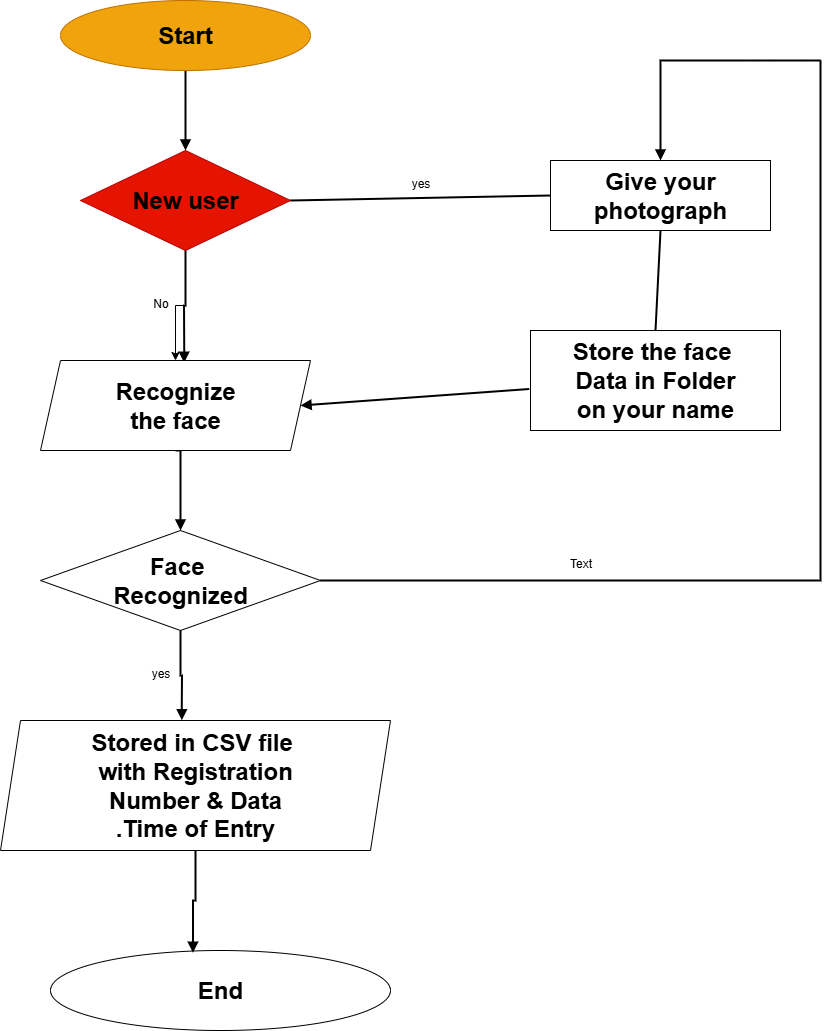

The diagram above was exported from draw.io. Its source (the exported page's mxGraphModel, read from the mxfile embedded in the PNG):
<mxGraphModel dx="2907" dy="1437" grid="1" gridSize="10" guides="1" tooltips="1" connect="1" arrows="1" fold="1" page="1" pageScale="1" pageWidth="850" pageHeight="1100" background="#ffffff" math="0" shadow="0">
  <root>
    <mxCell id="0" />
    <mxCell id="1" parent="0" />
    <mxCell id="-HQwlip5kR_OM0dVDAn8-9" style="edgeStyle=orthogonalEdgeStyle;rounded=0;orthogonalLoop=1;jettySize=auto;html=1;exitX=0.5;exitY=1;exitDx=0;exitDy=0;entryX=0.5;entryY=0;entryDx=0;entryDy=0;strokeColor=light-dark(#000000,#000000);strokeWidth=2;endArrow=block;endFill=1;" edge="1" parent="1" source="-HQwlip5kR_OM0dVDAn8-1" target="-HQwlip5kR_OM0dVDAn8-2">
      <mxGeometry relative="1" as="geometry" />
    </mxCell>
    <mxCell id="-HQwlip5kR_OM0dVDAn8-1" value="&lt;h1&gt;Start&lt;/h1&gt;" style="ellipse;whiteSpace=wrap;html=1;fillColor=light-dark(#F0A30A,#B3FF66);fontColor=#000000;strokeColor=#BD7000;" vertex="1" parent="1">
      <mxGeometry x="80" y="20" width="250" height="70" as="geometry" />
    </mxCell>
    <mxCell id="-HQwlip5kR_OM0dVDAn8-10" value="" style="edgeStyle=orthogonalEdgeStyle;rounded=0;orthogonalLoop=1;jettySize=auto;html=1;" edge="1" parent="1" source="-HQwlip5kR_OM0dVDAn8-2" target="-HQwlip5kR_OM0dVDAn8-3">
      <mxGeometry relative="1" as="geometry" />
    </mxCell>
    <mxCell id="-HQwlip5kR_OM0dVDAn8-11" style="edgeStyle=orthogonalEdgeStyle;rounded=0;orthogonalLoop=1;jettySize=auto;html=1;exitX=0.5;exitY=1;exitDx=0;exitDy=0;entryX=0.532;entryY=0.025;entryDx=0;entryDy=0;entryPerimeter=0;strokeColor=light-dark(#000000,#000000);strokeWidth=2;endArrow=block;endFill=1;" edge="1" parent="1" source="-HQwlip5kR_OM0dVDAn8-2" target="-HQwlip5kR_OM0dVDAn8-3">
      <mxGeometry relative="1" as="geometry" />
    </mxCell>
    <mxCell id="-HQwlip5kR_OM0dVDAn8-2" value="&lt;h1&gt;&lt;font style=&quot;color: light-dark(rgb(0, 0, 0), rgb(0, 0, 0));&quot;&gt;New user&lt;/font&gt;&lt;/h1&gt;" style="rhombus;whiteSpace=wrap;html=1;fillColor=light-dark(#E51400,#FF0000);fontColor=#ffffff;strokeColor=#B20000;" vertex="1" parent="1">
      <mxGeometry x="100" y="170" width="210" height="100" as="geometry" />
    </mxCell>
    <mxCell id="-HQwlip5kR_OM0dVDAn8-12" style="edgeStyle=orthogonalEdgeStyle;rounded=0;orthogonalLoop=1;jettySize=auto;html=1;exitX=0.5;exitY=1;exitDx=0;exitDy=0;entryX=0.5;entryY=0;entryDx=0;entryDy=0;strokeColor=light-dark(#000000,#000000);strokeWidth=2;endArrow=block;endFill=1;" edge="1" parent="1" source="-HQwlip5kR_OM0dVDAn8-3" target="-HQwlip5kR_OM0dVDAn8-4">
      <mxGeometry relative="1" as="geometry">
        <Array as="points">
          <mxPoint x="200" y="470" />
        </Array>
      </mxGeometry>
    </mxCell>
    <mxCell id="-HQwlip5kR_OM0dVDAn8-3" value="&lt;h1&gt;&lt;font style=&quot;color: light-dark(rgb(0, 0, 0), rgb(0, 0, 0));&quot;&gt;Recognize&lt;br&gt;&lt;/font&gt;&lt;font style=&quot;color: light-dark(rgb(0, 0, 0), rgb(0, 0, 0));&quot;&gt;the face&lt;/font&gt;&lt;/h1&gt;" style="shape=parallelogram;perimeter=parallelogramPerimeter;whiteSpace=wrap;html=1;fixedSize=1;fillColor=light-dark(#FFFFFF,#CC0066);" vertex="1" parent="1">
      <mxGeometry x="60" y="380" width="270" height="90" as="geometry" />
    </mxCell>
    <mxCell id="-HQwlip5kR_OM0dVDAn8-4" value="&lt;h1&gt;&lt;font style=&quot;color: light-dark(rgb(0, 0, 0), rgb(0, 0, 0));&quot;&gt;Face&amp;nbsp;&lt;br&gt;&lt;/font&gt;&lt;font style=&quot;color: light-dark(rgb(0, 0, 0), rgb(0, 0, 0));&quot;&gt;Recognized&lt;/font&gt;&lt;/h1&gt;" style="rhombus;whiteSpace=wrap;html=1;fillColor=light-dark(#FFFFFF,#33FFFF);" vertex="1" parent="1">
      <mxGeometry x="60" y="550" width="280" height="100" as="geometry" />
    </mxCell>
    <mxCell id="-HQwlip5kR_OM0dVDAn8-5" value="&lt;h1&gt;&lt;font style=&quot;color: light-dark(rgb(0, 0, 0), rgb(0, 0, 0));&quot;&gt;Stored in CSV file&amp;nbsp;&lt;br&gt;&lt;/font&gt;&lt;font style=&quot;color: light-dark(rgb(0, 0, 0), rgb(0, 0, 0));&quot;&gt;with Registration&lt;br&gt;&lt;/font&gt;&lt;font style=&quot;color: light-dark(rgb(0, 0, 0), rgb(0, 0, 0));&quot;&gt;Number &amp;amp; Data&lt;br&gt;&lt;/font&gt;&lt;font style=&quot;color: light-dark(rgb(0, 0, 0), rgb(0, 0, 0));&quot;&gt;.Time of Entry&lt;/font&gt;&lt;/h1&gt;" style="shape=parallelogram;perimeter=parallelogramPerimeter;whiteSpace=wrap;html=1;fixedSize=1;fillColor=light-dark(#FFFFFF,#FF8000);" vertex="1" parent="1">
      <mxGeometry x="20" y="740" width="390" height="130" as="geometry" />
    </mxCell>
    <mxCell id="-HQwlip5kR_OM0dVDAn8-6" value="&lt;h1&gt;&lt;font style=&quot;color: light-dark(rgb(0, 0, 0), rgb(0, 0, 0));&quot;&gt;End&lt;/font&gt;&lt;/h1&gt;" style="ellipse;whiteSpace=wrap;html=1;fillColor=light-dark(#FFFFFF,#FFD966);" vertex="1" parent="1">
      <mxGeometry x="70" y="970" width="340" height="80" as="geometry" />
    </mxCell>
    <mxCell id="-HQwlip5kR_OM0dVDAn8-7" value="&lt;h1&gt;&lt;font style=&quot;color: light-dark(rgb(0, 0, 0), rgb(0, 0, 0));&quot;&gt;Give your&lt;br&gt;&lt;/font&gt;&lt;font style=&quot;color: light-dark(rgb(0, 0, 0), rgb(0, 0, 0));&quot;&gt;photograph&lt;/font&gt;&lt;/h1&gt;" style="rounded=0;whiteSpace=wrap;html=1;fillColor=light-dark(#FFFFFF,#FFE599);" vertex="1" parent="1">
      <mxGeometry x="570" y="180" width="220" height="70" as="geometry" />
    </mxCell>
    <mxCell id="-HQwlip5kR_OM0dVDAn8-8" value="&lt;h1&gt;&lt;font style=&quot;color: light-dark(rgb(0, 0, 0), rgb(0, 0, 0));&quot;&gt;Store the face&amp;nbsp;&lt;br&gt;&lt;/font&gt;&lt;font style=&quot;color: light-dark(rgb(0, 0, 0), rgb(0, 0, 0));&quot;&gt;Data in Folder&lt;br&gt;&lt;/font&gt;&lt;font style=&quot;color: light-dark(rgb(0, 0, 0), rgb(0, 0, 0));&quot;&gt;on your name&lt;/font&gt;&lt;/h1&gt;" style="rounded=0;whiteSpace=wrap;html=1;fillColor=light-dark(#FFFFFF,#9999FF);" vertex="1" parent="1">
      <mxGeometry x="550" y="350" width="250" height="100" as="geometry" />
    </mxCell>
    <mxCell id="-HQwlip5kR_OM0dVDAn8-13" style="edgeStyle=orthogonalEdgeStyle;rounded=0;orthogonalLoop=1;jettySize=auto;html=1;exitX=0.5;exitY=1;exitDx=0;exitDy=0;entryX=0.465;entryY=-0.002;entryDx=0;entryDy=0;entryPerimeter=0;strokeColor=light-dark(#000000,#000000);strokeWidth=2;endArrow=block;endFill=1;" edge="1" parent="1" source="-HQwlip5kR_OM0dVDAn8-4" target="-HQwlip5kR_OM0dVDAn8-5">
      <mxGeometry relative="1" as="geometry" />
    </mxCell>
    <mxCell id="-HQwlip5kR_OM0dVDAn8-14" style="edgeStyle=orthogonalEdgeStyle;rounded=0;orthogonalLoop=1;jettySize=auto;html=1;exitX=0.5;exitY=1;exitDx=0;exitDy=0;entryX=0.419;entryY=0.028;entryDx=0;entryDy=0;entryPerimeter=0;strokeColor=light-dark(#000000,#000000);strokeWidth=2;endArrow=block;endFill=1;" edge="1" parent="1" source="-HQwlip5kR_OM0dVDAn8-5" target="-HQwlip5kR_OM0dVDAn8-6">
      <mxGeometry relative="1" as="geometry" />
    </mxCell>
    <mxCell id="-HQwlip5kR_OM0dVDAn8-15" value="&lt;font style=&quot;color: light-dark(rgb(0, 0, 0), rgb(0, 0, 0));&quot;&gt;No&lt;/font&gt;" style="text;html=1;align=center;verticalAlign=middle;resizable=0;points=[];autosize=1;strokeColor=none;fillColor=none;" vertex="1" parent="1">
      <mxGeometry x="160" y="308" width="40" height="30" as="geometry" />
    </mxCell>
    <mxCell id="-HQwlip5kR_OM0dVDAn8-16" value="&lt;font style=&quot;color: light-dark(rgb(0, 0, 0), rgb(0, 0, 0));&quot;&gt;yes&lt;/font&gt;" style="text;html=1;align=center;verticalAlign=middle;resizable=0;points=[];autosize=1;strokeColor=none;fillColor=none;" vertex="1" parent="1">
      <mxGeometry x="160" y="678" width="40" height="30" as="geometry" />
    </mxCell>
    <mxCell id="-HQwlip5kR_OM0dVDAn8-17" value="" style="endArrow=none;html=1;rounded=0;exitX=1;exitY=0.5;exitDx=0;exitDy=0;entryX=0;entryY=0.5;entryDx=0;entryDy=0;strokeColor=light-dark(#000000,#000000);strokeWidth=2;" edge="1" parent="1" source="-HQwlip5kR_OM0dVDAn8-2" target="-HQwlip5kR_OM0dVDAn8-7">
      <mxGeometry width="50" height="50" relative="1" as="geometry">
        <mxPoint x="410" y="245" as="sourcePoint" />
        <mxPoint x="460" y="195" as="targetPoint" />
      </mxGeometry>
    </mxCell>
    <mxCell id="-HQwlip5kR_OM0dVDAn8-18" value="&lt;font style=&quot;color: light-dark(rgb(0, 0, 0), rgb(0, 0, 0));&quot;&gt;yes&lt;/font&gt;" style="text;html=1;align=center;verticalAlign=middle;resizable=0;points=[];autosize=1;strokeColor=none;fillColor=none;" vertex="1" parent="1">
      <mxGeometry x="420" y="188" width="40" height="30" as="geometry" />
    </mxCell>
    <mxCell id="-HQwlip5kR_OM0dVDAn8-20" value="" style="endArrow=none;html=1;rounded=0;exitX=0.5;exitY=0;exitDx=0;exitDy=0;entryX=0.5;entryY=1;entryDx=0;entryDy=0;strokeColor=light-dark(#000000,#000000);strokeWidth=2;" edge="1" parent="1" source="-HQwlip5kR_OM0dVDAn8-8" target="-HQwlip5kR_OM0dVDAn8-7">
      <mxGeometry width="50" height="50" relative="1" as="geometry">
        <mxPoint x="655" y="330" as="sourcePoint" />
        <mxPoint x="705" y="280" as="targetPoint" />
      </mxGeometry>
    </mxCell>
    <mxCell id="-HQwlip5kR_OM0dVDAn8-21" value="" style="endArrow=block;html=1;rounded=0;exitX=-0.005;exitY=0.585;exitDx=0;exitDy=0;exitPerimeter=0;entryX=1;entryY=0.5;entryDx=0;entryDy=0;strokeColor=light-dark(#000000,#000000);strokeWidth=2;endFill=1;" edge="1" parent="1" source="-HQwlip5kR_OM0dVDAn8-8" target="-HQwlip5kR_OM0dVDAn8-3">
      <mxGeometry width="50" height="50" relative="1" as="geometry">
        <mxPoint x="440" y="440" as="sourcePoint" />
        <mxPoint x="470" y="410" as="targetPoint" />
      </mxGeometry>
    </mxCell>
    <mxCell id="-HQwlip5kR_OM0dVDAn8-23" value="" style="endArrow=none;startArrow=none;html=1;rounded=0;exitX=1;exitY=0.5;exitDx=0;exitDy=0;strokeColor=light-dark(#000000,#000000);startFill=0;endFill=0;strokeWidth=2;" edge="1" parent="1" source="-HQwlip5kR_OM0dVDAn8-4">
      <mxGeometry width="50" height="50" relative="1" as="geometry">
        <mxPoint x="590" y="490" as="sourcePoint" />
        <mxPoint x="840" y="80" as="targetPoint" />
        <Array as="points">
          <mxPoint x="840" y="600" />
        </Array>
      </mxGeometry>
    </mxCell>
    <mxCell id="-HQwlip5kR_OM0dVDAn8-24" value="Text" style="text;html=1;align=center;verticalAlign=middle;resizable=0;points=[];autosize=1;strokeColor=none;fillColor=none;" vertex="1" parent="1">
      <mxGeometry x="575" y="568" width="50" height="30" as="geometry" />
    </mxCell>
    <mxCell id="-HQwlip5kR_OM0dVDAn8-25" value="" style="endArrow=block;html=1;rounded=0;strokeColor=light-dark(#000000,#000000);entryX=0.5;entryY=0;entryDx=0;entryDy=0;endFill=1;strokeWidth=2;" edge="1" parent="1" target="-HQwlip5kR_OM0dVDAn8-7">
      <mxGeometry width="50" height="50" relative="1" as="geometry">
        <mxPoint x="840" y="80" as="sourcePoint" />
        <mxPoint x="670" y="80" as="targetPoint" />
        <Array as="points">
          <mxPoint x="680" y="80" />
        </Array>
      </mxGeometry>
    </mxCell>
  </root>
</mxGraphModel>